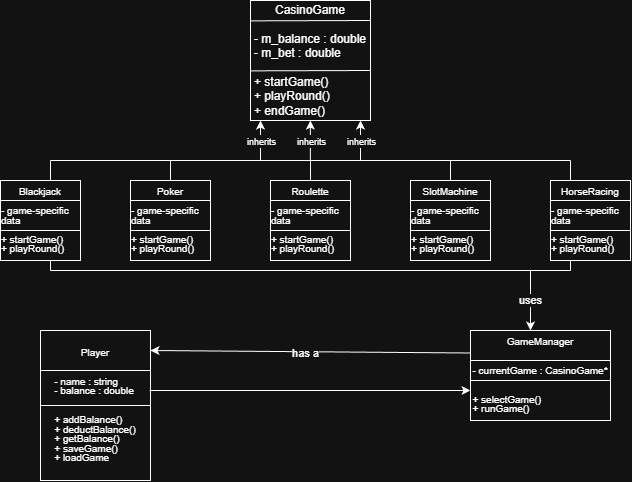

The diagram above was exported from draw.io. Its source (the exported page's mxGraphModel, read from the mxfile embedded in the PNG):
<mxGraphModel dx="1151" dy="631" grid="1" gridSize="10" guides="1" tooltips="1" connect="1" arrows="1" fold="1" page="1" pageScale="1" pageWidth="850" pageHeight="1100" math="0" shadow="0">
  <root>
    <mxCell id="0" />
    <mxCell id="1" parent="0" />
    <mxCell id="FR6pw4P0QcPwFiHpPHDr-1" parent="1" style="rounded=0;whiteSpace=wrap;html=1;" value="CasinoGame&lt;div&gt;&lt;div&gt;&lt;br&gt;&lt;/div&gt;&lt;/div&gt;&lt;div style=&quot;text-align: left;&quot;&gt;- m_balance : double&lt;/div&gt;&lt;div style=&quot;text-align: left;&quot;&gt;- m_bet : double&lt;/div&gt;&lt;div style=&quot;text-align: left;&quot;&gt;&lt;br&gt;&lt;/div&gt;&lt;div style=&quot;text-align: left;&quot;&gt;+ startGame()&lt;/div&gt;&lt;div style=&quot;text-align: left;&quot;&gt;+ playRound()&lt;/div&gt;&lt;div style=&quot;text-align: left;&quot;&gt;+ endGame()&lt;/div&gt;" vertex="1">
      <mxGeometry height="120" width="120" x="340" y="10" as="geometry" />
    </mxCell>
    <mxCell id="FR6pw4P0QcPwFiHpPHDr-2" edge="1" parent="1" style="endArrow=none;html=1;rounded=0;entryX=1;entryY=0.63;entryDx=0;entryDy=0;entryPerimeter=0;exitX=0;exitY=0.633;exitDx=0;exitDy=0;exitPerimeter=0;" value="">
      <mxGeometry height="50" relative="1" width="50" as="geometry">
        <mxPoint x="340" y="30.359999999999978" as="sourcePoint" />
        <mxPoint x="460" y="29.999999999999964" as="targetPoint" />
      </mxGeometry>
    </mxCell>
    <mxCell id="FR6pw4P0QcPwFiHpPHDr-3" edge="1" parent="1" style="endArrow=none;html=1;rounded=0;entryX=1;entryY=0.63;entryDx=0;entryDy=0;entryPerimeter=0;exitX=0;exitY=0.633;exitDx=0;exitDy=0;exitPerimeter=0;" value="">
      <mxGeometry height="50" relative="1" width="50" as="geometry">
        <mxPoint x="340" y="80.36000000000001" as="sourcePoint" />
        <mxPoint x="460" y="80" as="targetPoint" />
      </mxGeometry>
    </mxCell>
    <mxCell id="FR6pw4P0QcPwFiHpPHDr-5" edge="1" parent="1" style="endArrow=classic;html=1;rounded=0;" value="">
      <mxGeometry height="50" relative="1" width="50" as="geometry">
        <mxPoint x="350" y="170" as="sourcePoint" />
        <mxPoint x="350" y="130" as="targetPoint" />
      </mxGeometry>
    </mxCell>
    <mxCell id="FR6pw4P0QcPwFiHpPHDr-10" connectable="0" parent="FR6pw4P0QcPwFiHpPHDr-5" style="edgeLabel;html=1;align=center;verticalAlign=middle;resizable=0;points=[];" value="&lt;font style=&quot;font-size: 9px;&quot;&gt;inherits&lt;/font&gt;" vertex="1">
      <mxGeometry relative="1" x="-0.1769" y="-1" as="geometry">
        <mxPoint y="-3" as="offset" />
      </mxGeometry>
    </mxCell>
    <mxCell id="FR6pw4P0QcPwFiHpPHDr-11" edge="1" parent="1" style="endArrow=classic;html=1;rounded=0;" value="">
      <mxGeometry height="50" relative="1" width="50" as="geometry">
        <mxPoint x="399.9" y="170" as="sourcePoint" />
        <mxPoint x="399.9" y="130" as="targetPoint" />
      </mxGeometry>
    </mxCell>
    <mxCell id="FR6pw4P0QcPwFiHpPHDr-12" connectable="0" parent="FR6pw4P0QcPwFiHpPHDr-11" style="edgeLabel;html=1;align=center;verticalAlign=middle;resizable=0;points=[];" value="&lt;font style=&quot;font-size: 9px;&quot;&gt;inherits&lt;/font&gt;" vertex="1">
      <mxGeometry relative="1" x="-0.1769" y="-1" as="geometry">
        <mxPoint y="-3" as="offset" />
      </mxGeometry>
    </mxCell>
    <mxCell id="FR6pw4P0QcPwFiHpPHDr-13" edge="1" parent="1" style="endArrow=classic;html=1;rounded=0;" value="">
      <mxGeometry height="50" relative="1" width="50" as="geometry">
        <mxPoint x="450" y="170" as="sourcePoint" />
        <mxPoint x="450" y="130" as="targetPoint" />
      </mxGeometry>
    </mxCell>
    <mxCell id="FR6pw4P0QcPwFiHpPHDr-14" connectable="0" parent="FR6pw4P0QcPwFiHpPHDr-13" style="edgeLabel;html=1;align=center;verticalAlign=middle;resizable=0;points=[];" value="&lt;font style=&quot;font-size: 9px;&quot;&gt;inherits&lt;/font&gt;" vertex="1">
      <mxGeometry relative="1" x="-0.1769" y="-1" as="geometry">
        <mxPoint y="-3" as="offset" />
      </mxGeometry>
    </mxCell>
    <mxCell id="FR6pw4P0QcPwFiHpPHDr-15" edge="1" parent="1" style="endArrow=none;html=1;rounded=0;" value="">
      <mxGeometry height="50" relative="1" width="50" as="geometry">
        <mxPoint x="140" y="170" as="sourcePoint" />
        <mxPoint x="660" y="170" as="targetPoint" />
      </mxGeometry>
    </mxCell>
    <mxCell id="FR6pw4P0QcPwFiHpPHDr-16" edge="1" parent="1" style="endArrow=none;html=1;rounded=0;" value="">
      <mxGeometry height="50" relative="1" width="50" as="geometry">
        <mxPoint x="140" y="280" as="sourcePoint" />
        <mxPoint x="140" y="170" as="targetPoint" />
      </mxGeometry>
    </mxCell>
    <mxCell id="FR6pw4P0QcPwFiHpPHDr-17" edge="1" parent="1" style="endArrow=none;html=1;rounded=0;" value="">
      <mxGeometry height="50" relative="1" width="50" as="geometry">
        <mxPoint x="140" y="280" as="sourcePoint" />
        <mxPoint x="660" y="280" as="targetPoint" />
      </mxGeometry>
    </mxCell>
    <mxCell id="FR6pw4P0QcPwFiHpPHDr-18" edge="1" parent="1" style="endArrow=none;html=1;rounded=0;" value="">
      <mxGeometry height="50" relative="1" width="50" as="geometry">
        <mxPoint x="660" y="280" as="sourcePoint" />
        <mxPoint x="660" y="170" as="targetPoint" />
      </mxGeometry>
    </mxCell>
    <mxCell id="FR6pw4P0QcPwFiHpPHDr-20" parent="1" style="whiteSpace=wrap;html=1;aspect=fixed;" value="&lt;div style=&quot;line-height: 80%;&quot;&gt;&lt;font style=&quot;font-size: 10px;&quot;&gt;Blackjack&lt;/font&gt;&lt;div&gt;&lt;font style=&quot;font-size: 10px;&quot;&gt;&lt;br&gt;&lt;/font&gt;&lt;/div&gt;&lt;div style=&quot;text-align: left;&quot;&gt;&lt;font style=&quot;font-size: 10px;&quot;&gt;- game-specific data&lt;/font&gt;&lt;/div&gt;&lt;div style=&quot;text-align: left;&quot;&gt;&lt;font style=&quot;font-size: 10px;&quot;&gt;&lt;br&gt;&lt;/font&gt;&lt;/div&gt;&lt;div style=&quot;text-align: left;&quot;&gt;&lt;font style=&quot;font-size: 10px;&quot;&gt;+ startGame()&lt;/font&gt;&lt;/div&gt;&lt;div style=&quot;text-align: left;&quot;&gt;&lt;font style=&quot;font-size: 10px;&quot;&gt;+ playRound()&lt;/font&gt;&lt;/div&gt;&lt;/div&gt;" vertex="1">
      <mxGeometry height="80" width="80" x="90" y="190" as="geometry" />
    </mxCell>
    <mxCell id="FR6pw4P0QcPwFiHpPHDr-21" parent="1" style="whiteSpace=wrap;html=1;aspect=fixed;" value="" vertex="1">
      <mxGeometry height="80" width="80" x="220" y="190" as="geometry" />
    </mxCell>
    <mxCell id="FR6pw4P0QcPwFiHpPHDr-22" parent="1" style="whiteSpace=wrap;html=1;aspect=fixed;" value="" vertex="1">
      <mxGeometry height="80" width="80" x="360" y="190" as="geometry" />
    </mxCell>
    <mxCell id="FR6pw4P0QcPwFiHpPHDr-23" parent="1" style="whiteSpace=wrap;html=1;aspect=fixed;" value="" vertex="1">
      <mxGeometry height="80" width="80" x="500" y="190" as="geometry" />
    </mxCell>
    <mxCell id="FR6pw4P0QcPwFiHpPHDr-24" parent="1" style="whiteSpace=wrap;html=1;aspect=fixed;" value="" vertex="1">
      <mxGeometry height="80" width="80" x="640" y="190" as="geometry" />
    </mxCell>
    <mxCell id="FR6pw4P0QcPwFiHpPHDr-25" edge="1" parent="1" source="FR6pw4P0QcPwFiHpPHDr-21" style="endArrow=none;html=1;rounded=0;exitX=0.5;exitY=0;exitDx=0;exitDy=0;" value="">
      <mxGeometry height="50" relative="1" width="50" as="geometry">
        <mxPoint x="210" y="220" as="sourcePoint" />
        <mxPoint x="260" y="170" as="targetPoint" />
      </mxGeometry>
    </mxCell>
    <mxCell id="FR6pw4P0QcPwFiHpPHDr-29" edge="1" parent="1" style="endArrow=none;html=1;rounded=0;exitX=0.5;exitY=0;exitDx=0;exitDy=0;" value="">
      <mxGeometry height="50" relative="1" width="50" as="geometry">
        <mxPoint x="400" y="190" as="sourcePoint" />
        <mxPoint x="400" y="170" as="targetPoint" />
      </mxGeometry>
    </mxCell>
    <mxCell id="FR6pw4P0QcPwFiHpPHDr-30" edge="1" parent="1" style="endArrow=none;html=1;rounded=0;exitX=0.5;exitY=0;exitDx=0;exitDy=0;" value="">
      <mxGeometry height="50" relative="1" width="50" as="geometry">
        <mxPoint x="540" y="190" as="sourcePoint" />
        <mxPoint x="540" y="170" as="targetPoint" />
      </mxGeometry>
    </mxCell>
    <mxCell id="FR6pw4P0QcPwFiHpPHDr-31" edge="1" parent="1" style="endArrow=none;html=1;rounded=0;entryX=1;entryY=0.25;entryDx=0;entryDy=0;" target="FR6pw4P0QcPwFiHpPHDr-20" value="">
      <mxGeometry height="50" relative="1" width="50" as="geometry">
        <mxPoint x="90" y="210" as="sourcePoint" />
        <mxPoint x="140" y="160" as="targetPoint" />
      </mxGeometry>
    </mxCell>
    <mxCell id="FR6pw4P0QcPwFiHpPHDr-33" edge="1" parent="1" style="endArrow=none;html=1;rounded=0;entryX=1;entryY=0.25;entryDx=0;entryDy=0;" value="">
      <mxGeometry height="50" relative="1" width="50" as="geometry">
        <mxPoint x="90" y="240" as="sourcePoint" />
        <mxPoint x="170" y="240" as="targetPoint" />
      </mxGeometry>
    </mxCell>
    <mxCell id="FR6pw4P0QcPwFiHpPHDr-50" parent="1" style="whiteSpace=wrap;html=1;aspect=fixed;" value="&lt;div style=&quot;line-height: 80%;&quot;&gt;&lt;font style=&quot;font-size: 10px;&quot;&gt;Poker&lt;/font&gt;&lt;div&gt;&lt;font style=&quot;font-size: 10px;&quot;&gt;&lt;br&gt;&lt;/font&gt;&lt;/div&gt;&lt;div style=&quot;text-align: left;&quot;&gt;&lt;font style=&quot;font-size: 10px;&quot;&gt;- game-specific data&lt;/font&gt;&lt;/div&gt;&lt;div style=&quot;text-align: left;&quot;&gt;&lt;font style=&quot;font-size: 10px;&quot;&gt;&lt;br&gt;&lt;/font&gt;&lt;/div&gt;&lt;div style=&quot;text-align: left;&quot;&gt;&lt;font style=&quot;font-size: 10px;&quot;&gt;+ startGame()&lt;/font&gt;&lt;/div&gt;&lt;div style=&quot;text-align: left;&quot;&gt;&lt;font style=&quot;font-size: 10px;&quot;&gt;+ playRound()&lt;/font&gt;&lt;/div&gt;&lt;/div&gt;" vertex="1">
      <mxGeometry height="80" width="80" x="220" y="190" as="geometry" />
    </mxCell>
    <mxCell id="FR6pw4P0QcPwFiHpPHDr-51" edge="1" parent="1" style="endArrow=none;html=1;rounded=0;entryX=1;entryY=0.25;entryDx=0;entryDy=0;" target="FR6pw4P0QcPwFiHpPHDr-50" value="">
      <mxGeometry height="50" relative="1" width="50" as="geometry">
        <mxPoint x="220" y="210" as="sourcePoint" />
        <mxPoint x="270" y="160" as="targetPoint" />
      </mxGeometry>
    </mxCell>
    <mxCell id="FR6pw4P0QcPwFiHpPHDr-52" edge="1" parent="1" style="endArrow=none;html=1;rounded=0;entryX=1;entryY=0.25;entryDx=0;entryDy=0;" value="">
      <mxGeometry height="50" relative="1" width="50" as="geometry">
        <mxPoint x="220" y="240" as="sourcePoint" />
        <mxPoint x="300" y="240" as="targetPoint" />
      </mxGeometry>
    </mxCell>
    <mxCell id="FR6pw4P0QcPwFiHpPHDr-56" parent="1" style="whiteSpace=wrap;html=1;aspect=fixed;" value="&lt;div style=&quot;line-height: 80%;&quot;&gt;&lt;font style=&quot;font-size: 10px;&quot;&gt;Roulette&lt;/font&gt;&lt;div&gt;&lt;font style=&quot;font-size: 10px;&quot;&gt;&lt;br&gt;&lt;/font&gt;&lt;/div&gt;&lt;div style=&quot;text-align: left;&quot;&gt;&lt;font style=&quot;font-size: 10px;&quot;&gt;- game-specific data&lt;/font&gt;&lt;/div&gt;&lt;div style=&quot;text-align: left;&quot;&gt;&lt;font style=&quot;font-size: 10px;&quot;&gt;&lt;br&gt;&lt;/font&gt;&lt;/div&gt;&lt;div style=&quot;text-align: left;&quot;&gt;&lt;font style=&quot;font-size: 10px;&quot;&gt;+ startGame()&lt;/font&gt;&lt;/div&gt;&lt;div style=&quot;text-align: left;&quot;&gt;&lt;font style=&quot;font-size: 10px;&quot;&gt;+ playRound()&lt;/font&gt;&lt;/div&gt;&lt;/div&gt;" vertex="1">
      <mxGeometry height="80" width="80" x="360" y="190" as="geometry" />
    </mxCell>
    <mxCell id="FR6pw4P0QcPwFiHpPHDr-57" edge="1" parent="1" style="endArrow=none;html=1;rounded=0;entryX=1;entryY=0.25;entryDx=0;entryDy=0;" target="FR6pw4P0QcPwFiHpPHDr-56" value="">
      <mxGeometry height="50" relative="1" width="50" as="geometry">
        <mxPoint x="360" y="210" as="sourcePoint" />
        <mxPoint x="410" y="160" as="targetPoint" />
      </mxGeometry>
    </mxCell>
    <mxCell id="FR6pw4P0QcPwFiHpPHDr-58" edge="1" parent="1" style="endArrow=none;html=1;rounded=0;entryX=1;entryY=0.25;entryDx=0;entryDy=0;" value="">
      <mxGeometry height="50" relative="1" width="50" as="geometry">
        <mxPoint x="360" y="240" as="sourcePoint" />
        <mxPoint x="440" y="240" as="targetPoint" />
      </mxGeometry>
    </mxCell>
    <mxCell id="FR6pw4P0QcPwFiHpPHDr-59" parent="1" style="whiteSpace=wrap;html=1;aspect=fixed;" value="&lt;div style=&quot;line-height: 80%;&quot;&gt;&lt;div&gt;&lt;font style=&quot;font-size: 10px;&quot;&gt;SlotMachine&lt;/font&gt;&lt;/div&gt;&lt;div&gt;&lt;font style=&quot;font-size: 10px;&quot;&gt;&lt;br&gt;&lt;/font&gt;&lt;/div&gt;&lt;div style=&quot;text-align: left;&quot;&gt;&lt;font style=&quot;font-size: 10px;&quot;&gt;- game-specific data&lt;/font&gt;&lt;/div&gt;&lt;div style=&quot;text-align: left;&quot;&gt;&lt;font style=&quot;font-size: 10px;&quot;&gt;&lt;br&gt;&lt;/font&gt;&lt;/div&gt;&lt;div style=&quot;text-align: left;&quot;&gt;&lt;font style=&quot;font-size: 10px;&quot;&gt;+ startGame()&lt;/font&gt;&lt;/div&gt;&lt;div style=&quot;text-align: left;&quot;&gt;&lt;font style=&quot;font-size: 10px;&quot;&gt;+ playRound()&lt;/font&gt;&lt;/div&gt;&lt;/div&gt;" vertex="1">
      <mxGeometry height="80" width="80" x="500" y="190" as="geometry" />
    </mxCell>
    <mxCell id="FR6pw4P0QcPwFiHpPHDr-60" edge="1" parent="1" style="endArrow=none;html=1;rounded=0;entryX=1;entryY=0.25;entryDx=0;entryDy=0;" target="FR6pw4P0QcPwFiHpPHDr-59" value="">
      <mxGeometry height="50" relative="1" width="50" as="geometry">
        <mxPoint x="500" y="210" as="sourcePoint" />
        <mxPoint x="550" y="160" as="targetPoint" />
      </mxGeometry>
    </mxCell>
    <mxCell id="FR6pw4P0QcPwFiHpPHDr-61" edge="1" parent="1" style="endArrow=none;html=1;rounded=0;entryX=1;entryY=0.25;entryDx=0;entryDy=0;" value="">
      <mxGeometry height="50" relative="1" width="50" as="geometry">
        <mxPoint x="500" y="240" as="sourcePoint" />
        <mxPoint x="580" y="240" as="targetPoint" />
      </mxGeometry>
    </mxCell>
    <mxCell id="FR6pw4P0QcPwFiHpPHDr-65" parent="1" style="whiteSpace=wrap;html=1;aspect=fixed;" value="&lt;div style=&quot;line-height: 80%;&quot;&gt;&lt;font style=&quot;font-size: 10px;&quot;&gt;HorseRacing&lt;/font&gt;&lt;div&gt;&lt;font style=&quot;font-size: 10px;&quot;&gt;&lt;br&gt;&lt;/font&gt;&lt;/div&gt;&lt;div style=&quot;text-align: left;&quot;&gt;&lt;font style=&quot;font-size: 10px;&quot;&gt;- game-specific data&lt;/font&gt;&lt;/div&gt;&lt;div style=&quot;text-align: left;&quot;&gt;&lt;font style=&quot;font-size: 10px;&quot;&gt;&lt;br&gt;&lt;/font&gt;&lt;/div&gt;&lt;div style=&quot;text-align: left;&quot;&gt;&lt;font style=&quot;font-size: 10px;&quot;&gt;+ startGame()&lt;/font&gt;&lt;/div&gt;&lt;div style=&quot;text-align: left;&quot;&gt;&lt;font style=&quot;font-size: 10px;&quot;&gt;+ playRound()&lt;/font&gt;&lt;/div&gt;&lt;/div&gt;" vertex="1">
      <mxGeometry height="80" width="80" x="640" y="190" as="geometry" />
    </mxCell>
    <mxCell id="FR6pw4P0QcPwFiHpPHDr-66" edge="1" parent="1" style="endArrow=none;html=1;rounded=0;entryX=1;entryY=0.25;entryDx=0;entryDy=0;" target="FR6pw4P0QcPwFiHpPHDr-65" value="">
      <mxGeometry height="50" relative="1" width="50" as="geometry">
        <mxPoint x="640" y="210" as="sourcePoint" />
        <mxPoint x="690" y="160" as="targetPoint" />
      </mxGeometry>
    </mxCell>
    <mxCell id="FR6pw4P0QcPwFiHpPHDr-67" edge="1" parent="1" style="endArrow=none;html=1;rounded=0;entryX=1;entryY=0.25;entryDx=0;entryDy=0;" value="">
      <mxGeometry height="50" relative="1" width="50" as="geometry">
        <mxPoint x="640" y="240" as="sourcePoint" />
        <mxPoint x="720" y="240" as="targetPoint" />
      </mxGeometry>
    </mxCell>
    <mxCell id="FR6pw4P0QcPwFiHpPHDr-68" edge="1" parent="1" style="endArrow=classic;html=1;rounded=0;" value="">
      <mxGeometry height="50" relative="1" width="50" as="geometry">
        <mxPoint x="620" y="280" as="sourcePoint" />
        <mxPoint x="620" y="340" as="targetPoint" />
      </mxGeometry>
    </mxCell>
    <mxCell id="FR6pw4P0QcPwFiHpPHDr-69" connectable="0" parent="FR6pw4P0QcPwFiHpPHDr-68" style="edgeLabel;html=1;align=center;verticalAlign=middle;resizable=0;points=[];" value="uses" vertex="1">
      <mxGeometry relative="1" x="-0.3333" as="geometry">
        <mxPoint y="10" as="offset" />
      </mxGeometry>
    </mxCell>
    <mxCell id="FR6pw4P0QcPwFiHpPHDr-70" parent="1" style="rounded=0;whiteSpace=wrap;html=1;" value="&lt;div style=&quot;line-height: 80%;&quot;&gt;&lt;font style=&quot;font-size: 10px; line-height: 80%;&quot;&gt;GameManager&lt;/font&gt;&lt;/div&gt;&lt;div style=&quot;line-height: 80%;&quot;&gt;&lt;span style=&quot;font-size: 10px;&quot;&gt;&lt;br&gt;&lt;/span&gt;&lt;div&gt;&lt;font style=&quot;font-size: 10px;&quot;&gt;&lt;br&gt;&lt;/font&gt;&lt;/div&gt;&lt;div style=&quot;text-align: left;&quot;&gt;&lt;font style=&quot;font-size: 10px; line-height: 80%;&quot;&gt;- currentGame : CasinoGame*&lt;/font&gt;&lt;/div&gt;&lt;div style=&quot;text-align: left;&quot;&gt;&lt;font style=&quot;font-size: 10px; line-height: 80%;&quot;&gt;&lt;br&gt;&lt;/font&gt;&lt;/div&gt;&lt;div style=&quot;text-align: left;&quot;&gt;&lt;font style=&quot;font-size: 10px;&quot;&gt;&lt;br&gt;&lt;/font&gt;&lt;/div&gt;&lt;div style=&quot;text-align: left;&quot;&gt;&lt;font style=&quot;font-size: 10px; line-height: 80%;&quot;&gt;+ selectGame()&lt;/font&gt;&lt;/div&gt;&lt;div style=&quot;text-align: left;&quot;&gt;&lt;font style=&quot;font-size: 10px; line-height: 80%;&quot;&gt;+ runGame()&lt;/font&gt;&lt;/div&gt;&lt;/div&gt;" vertex="1">
      <mxGeometry height="90" width="140" x="560" y="340" as="geometry" />
    </mxCell>
    <mxCell id="FR6pw4P0QcPwFiHpPHDr-71" edge="1" parent="1" style="endArrow=none;html=1;rounded=0;entryX=1.004;entryY=0.333;entryDx=0;entryDy=0;entryPerimeter=0;" value="">
      <mxGeometry height="50" relative="1" width="50" as="geometry">
        <mxPoint x="559.44" y="370" as="sourcePoint" />
        <mxPoint x="700" y="369.9999999999999" as="targetPoint" />
      </mxGeometry>
    </mxCell>
    <mxCell id="FR6pw4P0QcPwFiHpPHDr-72" edge="1" parent="1" style="endArrow=none;html=1;rounded=0;entryX=1.004;entryY=0.333;entryDx=0;entryDy=0;entryPerimeter=0;" value="">
      <mxGeometry height="50" relative="1" width="50" as="geometry">
        <mxPoint x="559.44" y="390.0000000000001" as="sourcePoint" />
        <mxPoint x="700" y="390" as="targetPoint" />
      </mxGeometry>
    </mxCell>
    <mxCell id="FR6pw4P0QcPwFiHpPHDr-73" edge="1" parent="1" source="FR6pw4P0QcPwFiHpPHDr-70" style="endArrow=classic;html=1;rounded=0;exitX=0;exitY=0.25;exitDx=0;exitDy=0;" value="">
      <mxGeometry height="50" relative="1" width="50" as="geometry">
        <mxPoint x="390" y="390" as="sourcePoint" />
        <mxPoint x="240" y="360" as="targetPoint" />
      </mxGeometry>
    </mxCell>
    <mxCell id="FR6pw4P0QcPwFiHpPHDr-74" connectable="0" parent="FR6pw4P0QcPwFiHpPHDr-73" style="edgeLabel;html=1;align=center;verticalAlign=middle;resizable=0;points=[];" value="has a" vertex="1">
      <mxGeometry relative="1" x="0.0381" y="1" as="geometry">
        <mxPoint as="offset" />
      </mxGeometry>
    </mxCell>
    <mxCell id="FR6pw4P0QcPwFiHpPHDr-75" parent="1" style="rounded=0;whiteSpace=wrap;html=1;" value="&lt;div style=&quot;line-height: 80%;&quot;&gt;&lt;font style=&quot;font-size: 10px; line-height: 80%;&quot;&gt;Player&lt;/font&gt;&lt;/div&gt;&lt;div style=&quot;line-height: 80%;&quot;&gt;&lt;span style=&quot;font-size: 10px;&quot;&gt;&lt;br&gt;&lt;/span&gt;&lt;div&gt;&lt;font style=&quot;font-size: 10px;&quot;&gt;&lt;br&gt;&lt;/font&gt;&lt;/div&gt;&lt;div style=&quot;text-align: left;&quot;&gt;&lt;font style=&quot;font-size: 10px; line-height: 80%;&quot;&gt;- name : string&lt;/font&gt;&lt;/div&gt;&lt;div style=&quot;text-align: left;&quot;&gt;&lt;font style=&quot;font-size: 10px; line-height: 80%;&quot;&gt;- balance : double&lt;/font&gt;&lt;/div&gt;&lt;div style=&quot;text-align: left;&quot;&gt;&lt;font style=&quot;font-size: 10px; line-height: 80%;&quot;&gt;&lt;br&gt;&lt;/font&gt;&lt;/div&gt;&lt;div style=&quot;text-align: left;&quot;&gt;&lt;font style=&quot;font-size: 10px;&quot;&gt;&lt;br&gt;&lt;/font&gt;&lt;/div&gt;&lt;div style=&quot;text-align: left;&quot;&gt;&lt;font style=&quot;font-size: 10px; line-height: 80%;&quot;&gt;+ addBalance()&lt;br&gt;&lt;/font&gt;&lt;/div&gt;&lt;div style=&quot;text-align: left;&quot;&gt;&lt;font style=&quot;font-size: 10px; line-height: 80%;&quot;&gt;+ deductBalance&lt;/font&gt;&lt;span style=&quot;font-size: 10px; background-color: transparent; color: light-dark(rgb(0, 0, 0), rgb(255, 255, 255));&quot;&gt;()&lt;/span&gt;&lt;/div&gt;&lt;div style=&quot;text-align: left;&quot;&gt;&lt;span style=&quot;font-size: 10px; background-color: transparent; color: light-dark(rgb(0, 0, 0), rgb(255, 255, 255));&quot;&gt;+ getBalance&lt;/span&gt;&lt;span style=&quot;font-size: 10px; background-color: transparent; color: light-dark(rgb(0, 0, 0), rgb(255, 255, 255));&quot;&gt;()&lt;/span&gt;&lt;/div&gt;&lt;div style=&quot;text-align: left;&quot;&gt;&lt;span style=&quot;font-size: 10px; background-color: transparent; color: light-dark(rgb(0, 0, 0), rgb(255, 255, 255));&quot;&gt;+ saveGame&lt;/span&gt;&lt;span style=&quot;font-size: 10px; background-color: transparent; color: light-dark(rgb(0, 0, 0), rgb(255, 255, 255));&quot;&gt;()&lt;/span&gt;&lt;/div&gt;&lt;div style=&quot;text-align: left;&quot;&gt;&lt;span style=&quot;font-size: 10px; background-color: transparent; color: light-dark(rgb(0, 0, 0), rgb(255, 255, 255));&quot;&gt;+ loadGame&lt;/span&gt;&lt;/div&gt;&lt;/div&gt;" vertex="1">
      <mxGeometry height="150" width="110" x="130" y="340" as="geometry" />
    </mxCell>
    <mxCell id="FR6pw4P0QcPwFiHpPHDr-76" edge="1" parent="1" source="FR6pw4P0QcPwFiHpPHDr-75" style="endArrow=classic;html=1;rounded=0;exitX=0.992;exitY=0.4;exitDx=0;exitDy=0;exitPerimeter=0;" value="">
      <mxGeometry height="50" relative="1" width="50" as="geometry">
        <mxPoint x="510" y="450" as="sourcePoint" />
        <mxPoint x="560" y="400" as="targetPoint" />
      </mxGeometry>
    </mxCell>
    <mxCell id="FR6pw4P0QcPwFiHpPHDr-77" edge="1" parent="1" source="FR6pw4P0QcPwFiHpPHDr-75" style="endArrow=none;html=1;rounded=0;entryX=1;entryY=0.5;entryDx=0;entryDy=0;exitX=0;exitY=0.5;exitDx=0;exitDy=0;" target="FR6pw4P0QcPwFiHpPHDr-75" value="">
      <mxGeometry height="50" relative="1" width="50" as="geometry">
        <mxPoint x="130" y="420" as="sourcePoint" />
        <mxPoint x="180" y="370" as="targetPoint" />
      </mxGeometry>
    </mxCell>
    <mxCell id="FR6pw4P0QcPwFiHpPHDr-78" edge="1" parent="1" style="endArrow=none;html=1;rounded=0;entryX=1;entryY=0.5;entryDx=0;entryDy=0;exitX=0;exitY=0.5;exitDx=0;exitDy=0;" value="">
      <mxGeometry height="50" relative="1" width="50" as="geometry">
        <mxPoint x="130" y="380" as="sourcePoint" />
        <mxPoint x="240" y="380" as="targetPoint" />
      </mxGeometry>
    </mxCell>
  </root>
</mxGraphModel>